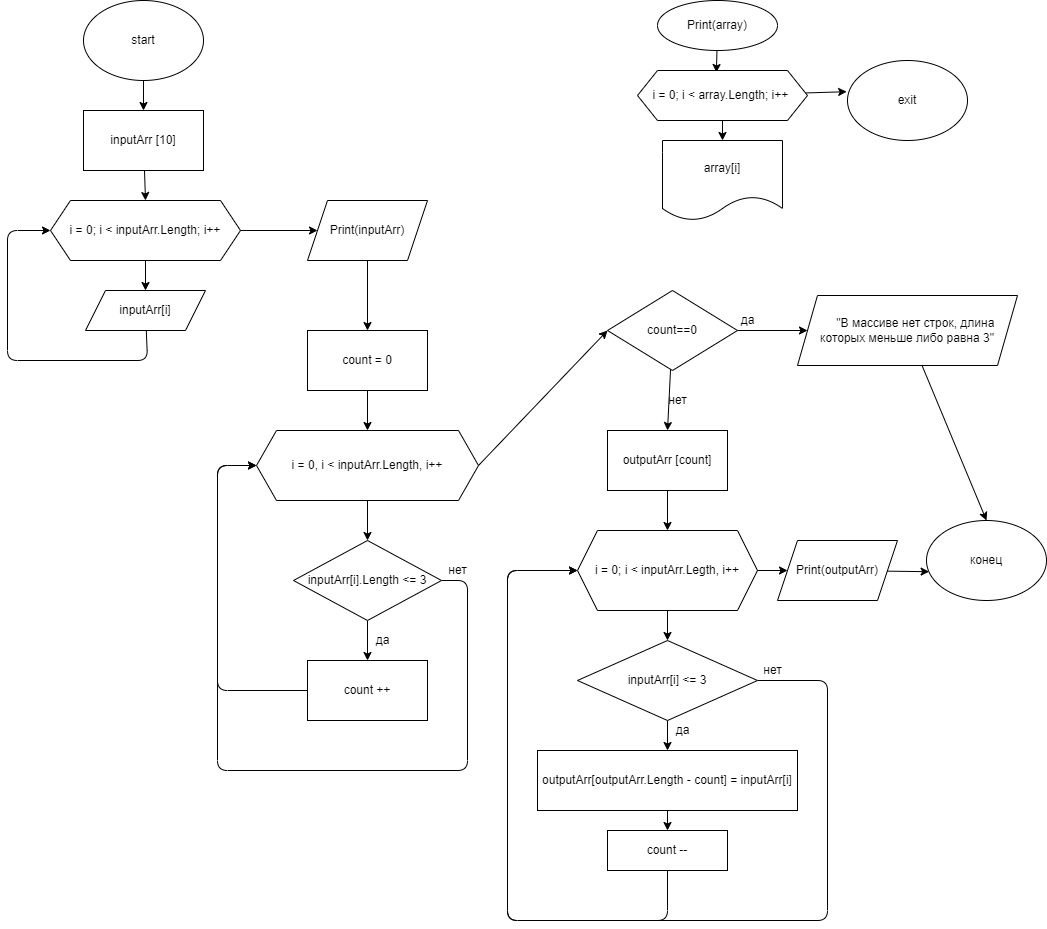

The diagram above was exported from draw.io. Its source (the exported page's mxGraphModel, read from the mxfile embedded in the PNG):
<mxGraphModel dx="584" dy="73" grid="1" gridSize="10" guides="1" tooltips="1" connect="1" arrows="1" fold="1" page="1" pageScale="1" pageWidth="1169" pageHeight="1654" math="0" shadow="0">
  <root>
    <mxCell id="0" />
    <mxCell id="1" parent="0" />
    <mxCell id="19" style="edgeStyle=none;html=1;entryX=0.5;entryY=0;entryDx=0;entryDy=0;" parent="1" source="2" target="6" edge="1">
      <mxGeometry relative="1" as="geometry" />
    </mxCell>
    <mxCell id="2" value="start" style="ellipse;whiteSpace=wrap;html=1;" parent="1" vertex="1">
      <mxGeometry x="206" y="10" width="120" height="80" as="geometry" />
    </mxCell>
    <mxCell id="21" style="edgeStyle=none;html=1;entryX=0.5;entryY=0;entryDx=0;entryDy=0;" parent="1" source="4" target="5" edge="1">
      <mxGeometry relative="1" as="geometry" />
    </mxCell>
    <mxCell id="22" style="edgeStyle=none;html=1;" parent="1" source="4" target="17" edge="1">
      <mxGeometry relative="1" as="geometry" />
    </mxCell>
    <mxCell id="4" value="i = 0; i &amp;lt; inputArr.Length; i++" style="shape=hexagon;perimeter=hexagonPerimeter2;whiteSpace=wrap;html=1;fixedSize=1;" parent="1" vertex="1">
      <mxGeometry x="173" y="210" width="190" height="60" as="geometry" />
    </mxCell>
    <mxCell id="23" style="edgeStyle=none;html=1;entryX=0;entryY=0.5;entryDx=0;entryDy=0;" parent="1" source="5" target="4" edge="1">
      <mxGeometry relative="1" as="geometry">
        <Array as="points">
          <mxPoint x="270" y="370" />
          <mxPoint x="130" y="370" />
          <mxPoint x="130" y="240" />
        </Array>
      </mxGeometry>
    </mxCell>
    <mxCell id="5" value="inputArr[i]" style="shape=parallelogram;perimeter=parallelogramPerimeter;whiteSpace=wrap;html=1;fixedSize=1;" parent="1" vertex="1">
      <mxGeometry x="208" y="300" width="120" height="40" as="geometry" />
    </mxCell>
    <mxCell id="20" style="edgeStyle=none;html=1;entryX=0.5;entryY=0;entryDx=0;entryDy=0;" parent="1" source="6" target="4" edge="1">
      <mxGeometry relative="1" as="geometry" />
    </mxCell>
    <mxCell id="6" value="inputArr [10]" style="rounded=0;whiteSpace=wrap;html=1;" parent="1" vertex="1">
      <mxGeometry x="206" y="120" width="120" height="60" as="geometry" />
    </mxCell>
    <mxCell id="25" style="edgeStyle=none;html=1;" parent="1" source="7" target="8" edge="1">
      <mxGeometry relative="1" as="geometry" />
    </mxCell>
    <mxCell id="7" value="count = 0" style="rounded=0;whiteSpace=wrap;html=1;" parent="1" vertex="1">
      <mxGeometry x="430" y="340" width="120" height="60" as="geometry" />
    </mxCell>
    <mxCell id="26" style="edgeStyle=none;html=1;entryX=0.5;entryY=0;entryDx=0;entryDy=0;" parent="1" source="8" target="9" edge="1">
      <mxGeometry relative="1" as="geometry" />
    </mxCell>
    <mxCell id="30" style="edgeStyle=none;html=1;entryX=0;entryY=0.5;entryDx=0;entryDy=0;exitX=1;exitY=0.5;exitDx=0;exitDy=0;" parent="1" source="8" target="47" edge="1">
      <mxGeometry relative="1" as="geometry" />
    </mxCell>
    <mxCell id="8" value="i = 0, i &amp;lt; inputArr.Length, i++" style="shape=hexagon;perimeter=hexagonPerimeter2;whiteSpace=wrap;html=1;fixedSize=1;" parent="1" vertex="1">
      <mxGeometry x="379" y="440" width="222" height="70" as="geometry" />
    </mxCell>
    <mxCell id="27" style="edgeStyle=none;html=1;entryX=0.5;entryY=0;entryDx=0;entryDy=0;" parent="1" source="9" target="10" edge="1">
      <mxGeometry relative="1" as="geometry" />
    </mxCell>
    <mxCell id="28" style="edgeStyle=none;html=1;exitX=1;exitY=0.5;exitDx=0;exitDy=0;entryX=0;entryY=0.5;entryDx=0;entryDy=0;" parent="1" source="9" target="8" edge="1">
      <mxGeometry relative="1" as="geometry">
        <Array as="points">
          <mxPoint x="590" y="590" />
          <mxPoint x="590" y="780" />
          <mxPoint x="340" y="780" />
          <mxPoint x="340" y="475" />
        </Array>
      </mxGeometry>
    </mxCell>
    <mxCell id="9" value="inputArr[i].Length &amp;lt;= 3" style="rhombus;whiteSpace=wrap;html=1;" parent="1" vertex="1">
      <mxGeometry x="416" y="550" width="148" height="80" as="geometry" />
    </mxCell>
    <mxCell id="29" style="edgeStyle=none;html=1;entryX=0;entryY=0.5;entryDx=0;entryDy=0;" parent="1" source="10" target="8" edge="1">
      <mxGeometry relative="1" as="geometry">
        <Array as="points">
          <mxPoint x="340" y="700" />
          <mxPoint x="340" y="475" />
        </Array>
      </mxGeometry>
    </mxCell>
    <mxCell id="10" value="count ++" style="rounded=0;whiteSpace=wrap;html=1;" parent="1" vertex="1">
      <mxGeometry x="430" y="670" width="120" height="60" as="geometry" />
    </mxCell>
    <mxCell id="32" style="edgeStyle=none;html=1;entryX=0.5;entryY=0;entryDx=0;entryDy=0;" parent="1" source="11" target="13" edge="1">
      <mxGeometry relative="1" as="geometry" />
    </mxCell>
    <mxCell id="39" style="edgeStyle=none;html=1;entryX=0;entryY=0.5;entryDx=0;entryDy=0;" parent="1" source="11" target="16" edge="1">
      <mxGeometry relative="1" as="geometry" />
    </mxCell>
    <mxCell id="11" value="i = 0; i &amp;lt; inputArr.Legth, i++" style="shape=hexagon;perimeter=hexagonPerimeter2;whiteSpace=wrap;html=1;fixedSize=1;" parent="1" vertex="1">
      <mxGeometry x="700" y="540" width="180" height="80" as="geometry" />
    </mxCell>
    <mxCell id="31" style="edgeStyle=none;html=1;entryX=0.5;entryY=0;entryDx=0;entryDy=0;" parent="1" source="12" target="11" edge="1">
      <mxGeometry relative="1" as="geometry" />
    </mxCell>
    <mxCell id="12" value="outputArr [count]" style="rounded=0;whiteSpace=wrap;html=1;" parent="1" vertex="1">
      <mxGeometry x="730" y="440" width="120" height="60" as="geometry" />
    </mxCell>
    <mxCell id="35" value="" style="edgeStyle=none;html=1;" parent="1" source="13" target="14" edge="1">
      <mxGeometry relative="1" as="geometry" />
    </mxCell>
    <mxCell id="37" style="edgeStyle=none;html=1;entryX=0;entryY=0.5;entryDx=0;entryDy=0;" parent="1" source="13" target="11" edge="1">
      <mxGeometry relative="1" as="geometry">
        <Array as="points">
          <mxPoint x="950" y="690" />
          <mxPoint x="950" y="930" />
          <mxPoint x="630" y="930" />
          <mxPoint x="630" y="760" />
          <mxPoint x="630" y="580" />
        </Array>
      </mxGeometry>
    </mxCell>
    <mxCell id="13" value="inputArr[i] &amp;lt;= 3" style="rhombus;whiteSpace=wrap;html=1;" parent="1" vertex="1">
      <mxGeometry x="700" y="650" width="180" height="80" as="geometry" />
    </mxCell>
    <mxCell id="36" style="edgeStyle=none;html=1;entryX=0.5;entryY=0;entryDx=0;entryDy=0;" parent="1" source="14" target="15" edge="1">
      <mxGeometry relative="1" as="geometry" />
    </mxCell>
    <mxCell id="14" value="outputArr[outputArr.Length - count] = inputArr[i]" style="rounded=0;whiteSpace=wrap;html=1;" parent="1" vertex="1">
      <mxGeometry x="660" y="760" width="260" height="60" as="geometry" />
    </mxCell>
    <mxCell id="38" style="edgeStyle=none;html=1;" parent="1" source="15" edge="1">
      <mxGeometry relative="1" as="geometry">
        <mxPoint x="700" y="580" as="targetPoint" />
        <Array as="points">
          <mxPoint x="790" y="930" />
          <mxPoint x="630" y="930" />
          <mxPoint x="630" y="580" />
        </Array>
      </mxGeometry>
    </mxCell>
    <mxCell id="15" value="count --" style="rounded=0;whiteSpace=wrap;html=1;" parent="1" vertex="1">
      <mxGeometry x="730" y="840" width="120" height="40" as="geometry" />
    </mxCell>
    <mxCell id="40" style="edgeStyle=none;html=1;entryX=0.022;entryY=0.64;entryDx=0;entryDy=0;entryPerimeter=0;" parent="1" source="16" target="18" edge="1">
      <mxGeometry relative="1" as="geometry" />
    </mxCell>
    <mxCell id="16" value="Print(outputArr)" style="shape=parallelogram;perimeter=parallelogramPerimeter;whiteSpace=wrap;html=1;fixedSize=1;" parent="1" vertex="1">
      <mxGeometry x="900" y="550" width="120" height="60" as="geometry" />
    </mxCell>
    <mxCell id="24" style="edgeStyle=none;html=1;entryX=0.5;entryY=0;entryDx=0;entryDy=0;" parent="1" source="17" target="7" edge="1">
      <mxGeometry relative="1" as="geometry" />
    </mxCell>
    <mxCell id="17" value="Print(inputArr)" style="shape=parallelogram;perimeter=parallelogramPerimeter;whiteSpace=wrap;html=1;fixedSize=1;" parent="1" vertex="1">
      <mxGeometry x="430" y="210" width="120" height="60" as="geometry" />
    </mxCell>
    <mxCell id="18" value="конец" style="ellipse;whiteSpace=wrap;html=1;" parent="1" vertex="1">
      <mxGeometry x="1049" y="530" width="120" height="80" as="geometry" />
    </mxCell>
    <mxCell id="41" value="нет" style="text;html=1;align=center;verticalAlign=middle;resizable=0;points=[];autosize=1;strokeColor=none;fillColor=none;" parent="1" vertex="1">
      <mxGeometry x="565" y="570" width="30" height="20" as="geometry" />
    </mxCell>
    <mxCell id="42" value="да" style="text;html=1;align=center;verticalAlign=middle;resizable=0;points=[];autosize=1;strokeColor=none;fillColor=none;" parent="1" vertex="1">
      <mxGeometry x="490" y="640" width="30" height="20" as="geometry" />
    </mxCell>
    <mxCell id="44" value="да" style="text;html=1;align=center;verticalAlign=middle;resizable=0;points=[];autosize=1;strokeColor=none;fillColor=none;" parent="1" vertex="1">
      <mxGeometry x="790" y="730" width="30" height="20" as="geometry" />
    </mxCell>
    <mxCell id="45" value="нет" style="text;html=1;align=center;verticalAlign=middle;resizable=0;points=[];autosize=1;strokeColor=none;fillColor=none;" parent="1" vertex="1">
      <mxGeometry x="880" y="670" width="30" height="20" as="geometry" />
    </mxCell>
    <mxCell id="57" style="edgeStyle=none;html=1;entryX=0.464;entryY=0.04;entryDx=0;entryDy=0;entryPerimeter=0;" edge="1" parent="1" source="46" target="54">
      <mxGeometry relative="1" as="geometry" />
    </mxCell>
    <mxCell id="46" value="Print(array)" style="ellipse;whiteSpace=wrap;html=1;" vertex="1" parent="1">
      <mxGeometry x="780" y="10" width="120" height="50" as="geometry" />
    </mxCell>
    <mxCell id="48" style="edgeStyle=none;html=1;entryX=0.5;entryY=0;entryDx=0;entryDy=0;" edge="1" parent="1" source="47" target="12">
      <mxGeometry relative="1" as="geometry" />
    </mxCell>
    <mxCell id="51" style="edgeStyle=none;html=1;entryX=0;entryY=0.5;entryDx=0;entryDy=0;" edge="1" parent="1" source="47" target="50">
      <mxGeometry relative="1" as="geometry" />
    </mxCell>
    <mxCell id="47" value="count==0" style="rhombus;whiteSpace=wrap;html=1;" vertex="1" parent="1">
      <mxGeometry x="730" y="300" width="130" height="80" as="geometry" />
    </mxCell>
    <mxCell id="49" value="нет" style="text;html=1;align=center;verticalAlign=middle;resizable=0;points=[];autosize=1;strokeColor=none;fillColor=none;" vertex="1" parent="1">
      <mxGeometry x="785" y="400" width="30" height="20" as="geometry" />
    </mxCell>
    <mxCell id="52" style="edgeStyle=none;html=1;entryX=0.5;entryY=0;entryDx=0;entryDy=0;" edge="1" parent="1" source="50" target="18">
      <mxGeometry relative="1" as="geometry" />
    </mxCell>
    <mxCell id="50" value="&amp;nbsp; &amp;nbsp; &amp;nbsp;&quot;В массиве нет строк, длина которых меньше либо равна 3&quot;" style="shape=parallelogram;perimeter=parallelogramPerimeter;whiteSpace=wrap;html=1;fixedSize=1;" vertex="1" parent="1">
      <mxGeometry x="920" y="305" width="220" height="70" as="geometry" />
    </mxCell>
    <mxCell id="53" value="да" style="text;html=1;align=center;verticalAlign=middle;resizable=0;points=[];autosize=1;strokeColor=none;fillColor=none;" vertex="1" parent="1">
      <mxGeometry x="855" y="320" width="30" height="20" as="geometry" />
    </mxCell>
    <mxCell id="58" style="edgeStyle=none;html=1;entryX=0.5;entryY=0;entryDx=0;entryDy=0;" edge="1" parent="1" source="54" target="56">
      <mxGeometry relative="1" as="geometry" />
    </mxCell>
    <mxCell id="60" style="edgeStyle=none;html=1;entryX=-0.007;entryY=0.39;entryDx=0;entryDy=0;entryPerimeter=0;" edge="1" parent="1" source="54" target="59">
      <mxGeometry relative="1" as="geometry" />
    </mxCell>
    <mxCell id="54" value="i = 0; i &amp;lt; array.Length; i++&amp;nbsp;" style="shape=hexagon;perimeter=hexagonPerimeter2;whiteSpace=wrap;html=1;fixedSize=1;" vertex="1" parent="1">
      <mxGeometry x="760" y="80" width="170" height="50" as="geometry" />
    </mxCell>
    <mxCell id="56" value="array[i]" style="shape=document;whiteSpace=wrap;html=1;boundedLbl=1;" vertex="1" parent="1">
      <mxGeometry x="785" y="150" width="120" height="80" as="geometry" />
    </mxCell>
    <mxCell id="59" value="exit" style="ellipse;whiteSpace=wrap;html=1;" vertex="1" parent="1">
      <mxGeometry x="970" y="70" width="120" height="80" as="geometry" />
    </mxCell>
  </root>
</mxGraphModel>